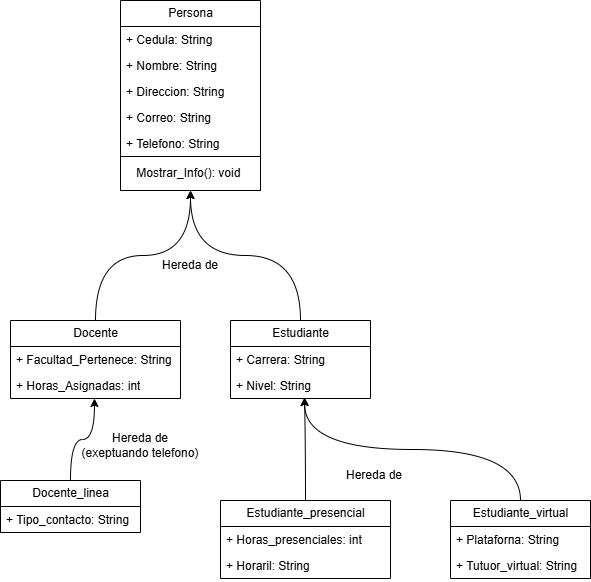

The diagram above was exported from draw.io. Its source (the exported page's mxGraphModel, read from the mxfile embedded in the PNG):
<mxGraphModel dx="1426" dy="777" grid="1" gridSize="10" guides="1" tooltips="1" connect="1" arrows="1" fold="1" page="1" pageScale="1" pageWidth="827" pageHeight="1169" math="0" shadow="0">
  <root>
    <mxCell id="0" />
    <mxCell id="1" parent="0" />
    <mxCell id="cRct-jtDLW1Hu0O2eUYA-1" value="Persona" style="swimlane;fontStyle=0;childLayout=stackLayout;horizontal=1;startSize=26;fillColor=none;horizontalStack=0;resizeParent=1;resizeParentMax=0;resizeLast=0;collapsible=1;marginBottom=0;html=1;" vertex="1" parent="1">
      <mxGeometry x="190" y="70" width="140" height="190" as="geometry" />
    </mxCell>
    <mxCell id="cRct-jtDLW1Hu0O2eUYA-2" value="+ Cedula: String" style="text;strokeColor=none;fillColor=none;align=left;verticalAlign=top;spacingLeft=4;spacingRight=4;overflow=hidden;rotatable=0;points=[[0,0.5],[1,0.5]];portConstraint=eastwest;whiteSpace=wrap;html=1;" vertex="1" parent="cRct-jtDLW1Hu0O2eUYA-1">
      <mxGeometry y="26" width="140" height="26" as="geometry" />
    </mxCell>
    <mxCell id="cRct-jtDLW1Hu0O2eUYA-3" value="+ Nombre: String" style="text;strokeColor=none;fillColor=none;align=left;verticalAlign=top;spacingLeft=4;spacingRight=4;overflow=hidden;rotatable=0;points=[[0,0.5],[1,0.5]];portConstraint=eastwest;whiteSpace=wrap;html=1;" vertex="1" parent="cRct-jtDLW1Hu0O2eUYA-1">
      <mxGeometry y="52" width="140" height="26" as="geometry" />
    </mxCell>
    <mxCell id="cRct-jtDLW1Hu0O2eUYA-4" value="+ Direccion: String" style="text;strokeColor=none;fillColor=none;align=left;verticalAlign=top;spacingLeft=4;spacingRight=4;overflow=hidden;rotatable=0;points=[[0,0.5],[1,0.5]];portConstraint=eastwest;whiteSpace=wrap;html=1;" vertex="1" parent="cRct-jtDLW1Hu0O2eUYA-1">
      <mxGeometry y="78" width="140" height="26" as="geometry" />
    </mxCell>
    <mxCell id="cRct-jtDLW1Hu0O2eUYA-5" value="+ Correo: String" style="text;strokeColor=none;fillColor=none;align=left;verticalAlign=top;spacingLeft=4;spacingRight=4;overflow=hidden;rotatable=0;points=[[0,0.5],[1,0.5]];portConstraint=eastwest;whiteSpace=wrap;html=1;" vertex="1" parent="cRct-jtDLW1Hu0O2eUYA-1">
      <mxGeometry y="104" width="140" height="26" as="geometry" />
    </mxCell>
    <mxCell id="cRct-jtDLW1Hu0O2eUYA-6" value="+ Telefono: String" style="text;strokeColor=none;fillColor=none;align=left;verticalAlign=top;spacingLeft=4;spacingRight=4;overflow=hidden;rotatable=0;points=[[0,0.5],[1,0.5]];portConstraint=eastwest;whiteSpace=wrap;html=1;" vertex="1" parent="cRct-jtDLW1Hu0O2eUYA-1">
      <mxGeometry y="130" width="140" height="26" as="geometry" />
    </mxCell>
    <mxCell id="cRct-jtDLW1Hu0O2eUYA-23" value="Mostrar_Info(): void&amp;nbsp;" style="rounded=0;whiteSpace=wrap;html=1;" vertex="1" parent="cRct-jtDLW1Hu0O2eUYA-1">
      <mxGeometry y="156" width="140" height="34" as="geometry" />
    </mxCell>
    <mxCell id="cRct-jtDLW1Hu0O2eUYA-24" style="edgeStyle=orthogonalEdgeStyle;rounded=0;orthogonalLoop=1;jettySize=auto;html=1;exitX=0.5;exitY=0;exitDx=0;exitDy=0;entryX=0.5;entryY=1;entryDx=0;entryDy=0;curved=1;" edge="1" parent="1" source="cRct-jtDLW1Hu0O2eUYA-7" target="cRct-jtDLW1Hu0O2eUYA-1">
      <mxGeometry relative="1" as="geometry" />
    </mxCell>
    <mxCell id="cRct-jtDLW1Hu0O2eUYA-7" value="Estudiante" style="swimlane;fontStyle=0;childLayout=stackLayout;horizontal=1;startSize=26;fillColor=none;horizontalStack=0;resizeParent=1;resizeParentMax=0;resizeLast=0;collapsible=1;marginBottom=0;html=1;" vertex="1" parent="1">
      <mxGeometry x="300" y="390" width="140" height="78" as="geometry" />
    </mxCell>
    <mxCell id="cRct-jtDLW1Hu0O2eUYA-8" value="+ Carrera: String" style="text;strokeColor=none;fillColor=none;align=left;verticalAlign=top;spacingLeft=4;spacingRight=4;overflow=hidden;rotatable=0;points=[[0,0.5],[1,0.5]];portConstraint=eastwest;whiteSpace=wrap;html=1;" vertex="1" parent="cRct-jtDLW1Hu0O2eUYA-7">
      <mxGeometry y="26" width="140" height="26" as="geometry" />
    </mxCell>
    <mxCell id="cRct-jtDLW1Hu0O2eUYA-9" value="+ Nivel: String" style="text;strokeColor=none;fillColor=none;align=left;verticalAlign=top;spacingLeft=4;spacingRight=4;overflow=hidden;rotatable=0;points=[[0,0.5],[1,0.5]];portConstraint=eastwest;whiteSpace=wrap;html=1;" vertex="1" parent="cRct-jtDLW1Hu0O2eUYA-7">
      <mxGeometry y="52" width="140" height="26" as="geometry" />
    </mxCell>
    <mxCell id="cRct-jtDLW1Hu0O2eUYA-25" style="edgeStyle=orthogonalEdgeStyle;rounded=0;orthogonalLoop=1;jettySize=auto;html=1;exitX=0.5;exitY=0;exitDx=0;exitDy=0;entryX=0.5;entryY=1;entryDx=0;entryDy=0;elbow=vertical;curved=1;" edge="1" parent="1" source="cRct-jtDLW1Hu0O2eUYA-11" target="cRct-jtDLW1Hu0O2eUYA-1">
      <mxGeometry relative="1" as="geometry" />
    </mxCell>
    <mxCell id="cRct-jtDLW1Hu0O2eUYA-11" value="Docente" style="swimlane;fontStyle=0;childLayout=stackLayout;horizontal=1;startSize=26;fillColor=none;horizontalStack=0;resizeParent=1;resizeParentMax=0;resizeLast=0;collapsible=1;marginBottom=0;html=1;" vertex="1" parent="1">
      <mxGeometry x="80" y="390" width="170" height="78" as="geometry" />
    </mxCell>
    <mxCell id="cRct-jtDLW1Hu0O2eUYA-12" value="+ Facultad_Pertenece: String" style="text;strokeColor=none;fillColor=none;align=left;verticalAlign=top;spacingLeft=4;spacingRight=4;overflow=hidden;rotatable=0;points=[[0,0.5],[1,0.5]];portConstraint=eastwest;whiteSpace=wrap;html=1;" vertex="1" parent="cRct-jtDLW1Hu0O2eUYA-11">
      <mxGeometry y="26" width="170" height="26" as="geometry" />
    </mxCell>
    <mxCell id="cRct-jtDLW1Hu0O2eUYA-13" value="+ Horas_Asignadas: int" style="text;strokeColor=none;fillColor=none;align=left;verticalAlign=top;spacingLeft=4;spacingRight=4;overflow=hidden;rotatable=0;points=[[0,0.5],[1,0.5]];portConstraint=eastwest;whiteSpace=wrap;html=1;" vertex="1" parent="cRct-jtDLW1Hu0O2eUYA-11">
      <mxGeometry y="52" width="170" height="26" as="geometry" />
    </mxCell>
    <mxCell id="cRct-jtDLW1Hu0O2eUYA-26" value="Hereda de" style="text;html=1;align=center;verticalAlign=middle;whiteSpace=wrap;rounded=0;" vertex="1" parent="1">
      <mxGeometry x="230" y="320" width="60" height="30" as="geometry" />
    </mxCell>
    <mxCell id="cRct-jtDLW1Hu0O2eUYA-27" value="Estudiante_presencial" style="swimlane;fontStyle=0;childLayout=stackLayout;horizontal=1;startSize=26;fillColor=none;horizontalStack=0;resizeParent=1;resizeParentMax=0;resizeLast=0;collapsible=1;marginBottom=0;html=1;" vertex="1" parent="1">
      <mxGeometry x="290" y="570" width="170" height="78" as="geometry" />
    </mxCell>
    <mxCell id="cRct-jtDLW1Hu0O2eUYA-28" value="+ Horas_presenciales: int" style="text;strokeColor=none;fillColor=none;align=left;verticalAlign=top;spacingLeft=4;spacingRight=4;overflow=hidden;rotatable=0;points=[[0,0.5],[1,0.5]];portConstraint=eastwest;whiteSpace=wrap;html=1;" vertex="1" parent="cRct-jtDLW1Hu0O2eUYA-27">
      <mxGeometry y="26" width="170" height="26" as="geometry" />
    </mxCell>
    <mxCell id="cRct-jtDLW1Hu0O2eUYA-29" value="+ Horaril: String" style="text;strokeColor=none;fillColor=none;align=left;verticalAlign=top;spacingLeft=4;spacingRight=4;overflow=hidden;rotatable=0;points=[[0,0.5],[1,0.5]];portConstraint=eastwest;whiteSpace=wrap;html=1;" vertex="1" parent="cRct-jtDLW1Hu0O2eUYA-27">
      <mxGeometry y="52" width="170" height="26" as="geometry" />
    </mxCell>
    <mxCell id="cRct-jtDLW1Hu0O2eUYA-33" value="Estudiante_virtual" style="swimlane;fontStyle=0;childLayout=stackLayout;horizontal=1;startSize=26;fillColor=none;horizontalStack=0;resizeParent=1;resizeParentMax=0;resizeLast=0;collapsible=1;marginBottom=0;html=1;" vertex="1" parent="1">
      <mxGeometry x="520" y="570" width="140" height="78" as="geometry" />
    </mxCell>
    <mxCell id="cRct-jtDLW1Hu0O2eUYA-34" value="+ Plataforna: String" style="text;strokeColor=none;fillColor=none;align=left;verticalAlign=top;spacingLeft=4;spacingRight=4;overflow=hidden;rotatable=0;points=[[0,0.5],[1,0.5]];portConstraint=eastwest;whiteSpace=wrap;html=1;" vertex="1" parent="cRct-jtDLW1Hu0O2eUYA-33">
      <mxGeometry y="26" width="140" height="26" as="geometry" />
    </mxCell>
    <mxCell id="cRct-jtDLW1Hu0O2eUYA-35" value="+ Tutuor_virtual: String" style="text;strokeColor=none;fillColor=none;align=left;verticalAlign=top;spacingLeft=4;spacingRight=4;overflow=hidden;rotatable=0;points=[[0,0.5],[1,0.5]];portConstraint=eastwest;whiteSpace=wrap;html=1;" vertex="1" parent="cRct-jtDLW1Hu0O2eUYA-33">
      <mxGeometry y="52" width="140" height="26" as="geometry" />
    </mxCell>
    <mxCell id="cRct-jtDLW1Hu0O2eUYA-36" style="edgeStyle=orthogonalEdgeStyle;rounded=0;orthogonalLoop=1;jettySize=auto;html=1;exitX=0.5;exitY=0;exitDx=0;exitDy=0;entryX=0.529;entryY=0.962;entryDx=0;entryDy=0;entryPerimeter=0;curved=1;" edge="1" parent="1" source="cRct-jtDLW1Hu0O2eUYA-27" target="cRct-jtDLW1Hu0O2eUYA-9">
      <mxGeometry relative="1" as="geometry" />
    </mxCell>
    <mxCell id="cRct-jtDLW1Hu0O2eUYA-37" style="edgeStyle=orthogonalEdgeStyle;rounded=0;orthogonalLoop=1;jettySize=auto;html=1;exitX=0.5;exitY=0;exitDx=0;exitDy=0;entryX=0.529;entryY=0.962;entryDx=0;entryDy=0;entryPerimeter=0;curved=1;" edge="1" parent="1" source="cRct-jtDLW1Hu0O2eUYA-33" target="cRct-jtDLW1Hu0O2eUYA-9">
      <mxGeometry relative="1" as="geometry" />
    </mxCell>
    <mxCell id="cRct-jtDLW1Hu0O2eUYA-38" value="Hereda de" style="text;html=1;align=center;verticalAlign=middle;whiteSpace=wrap;rounded=0;" vertex="1" parent="1">
      <mxGeometry x="414" y="530" width="60" height="30" as="geometry" />
    </mxCell>
    <mxCell id="cRct-jtDLW1Hu0O2eUYA-45" value="Docente_linea" style="swimlane;fontStyle=0;childLayout=stackLayout;horizontal=1;startSize=26;fillColor=none;horizontalStack=0;resizeParent=1;resizeParentMax=0;resizeLast=0;collapsible=1;marginBottom=0;html=1;" vertex="1" parent="1">
      <mxGeometry x="70" y="550" width="140" height="52" as="geometry" />
    </mxCell>
    <mxCell id="cRct-jtDLW1Hu0O2eUYA-46" value="+ Tipo_contacto: String" style="text;strokeColor=none;fillColor=none;align=left;verticalAlign=top;spacingLeft=4;spacingRight=4;overflow=hidden;rotatable=0;points=[[0,0.5],[1,0.5]];portConstraint=eastwest;whiteSpace=wrap;html=1;" vertex="1" parent="cRct-jtDLW1Hu0O2eUYA-45">
      <mxGeometry y="26" width="140" height="26" as="geometry" />
    </mxCell>
    <mxCell id="cRct-jtDLW1Hu0O2eUYA-49" style="edgeStyle=orthogonalEdgeStyle;rounded=0;orthogonalLoop=1;jettySize=auto;html=1;exitX=0.5;exitY=0;exitDx=0;exitDy=0;entryX=0.494;entryY=1;entryDx=0;entryDy=0;entryPerimeter=0;curved=1;" edge="1" parent="1" source="cRct-jtDLW1Hu0O2eUYA-45" target="cRct-jtDLW1Hu0O2eUYA-13">
      <mxGeometry relative="1" as="geometry" />
    </mxCell>
    <mxCell id="cRct-jtDLW1Hu0O2eUYA-50" value="Hereda de&lt;br&gt;(exeptuando telefono)" style="text;html=1;align=center;verticalAlign=middle;whiteSpace=wrap;rounded=0;" vertex="1" parent="1">
      <mxGeometry x="140" y="500" width="140" height="30" as="geometry" />
    </mxCell>
  </root>
</mxGraphModel>